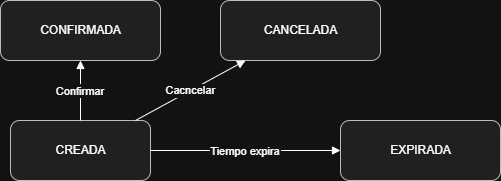

The diagram above was exported from draw.io. Its source (the exported page's mxGraphModel, read from the mxfile embedded in the PNG):
<mxGraphModel dx="1426" dy="709" grid="1" gridSize="10" guides="1" tooltips="1" connect="1" arrows="1" fold="1" page="1" pageScale="1" pageWidth="850" pageHeight="1400" math="0" shadow="0">
  <root>
    <mxCell id="0" />
    <mxCell id="1" parent="0" />
    <mxCell id="s1" parent="1" style="rounded=1;html=1;fillColor=#eeeeee;strokeColor=#36393d;" value="CREADA" vertex="1">
      <mxGeometry height="60" width="140" x="80" y="200" as="geometry" />
    </mxCell>
    <mxCell id="s2" parent="1" style="rounded=1;html=1;fillColor=#eeeeee;strokeColor=#36393d;" value="CONFIRMADA" vertex="1">
      <mxGeometry height="60" width="160" x="70" y="80" as="geometry" />
    </mxCell>
    <mxCell id="s3" parent="1" style="rounded=1;html=1;fillColor=#eeeeee;strokeColor=#36393d;" value="CANCELADA" vertex="1">
      <mxGeometry height="60" width="160" x="290" y="80" as="geometry" />
    </mxCell>
    <mxCell id="s4" parent="1" style="rounded=1;html=1;fillColor=#eeeeee;strokeColor=#36393d;" value="EXPIRADA" vertex="1">
      <mxGeometry height="60" width="160" x="410" y="200" as="geometry" />
    </mxCell>
    <mxCell id="t1" edge="1" parent="1" source="s1" style="endArrow=block;" target="s2" value="Confirmar">
      <mxGeometry relative="1" as="geometry" />
    </mxCell>
    <mxCell id="t2" edge="1" parent="1" source="s1" style="endArrow=block;" target="s3" value="Cacncelar">
      <mxGeometry relative="1" as="geometry" />
    </mxCell>
    <mxCell id="t3" edge="1" parent="1" source="s1" style="endArrow=block;" target="s4" value="Tiempo expira">
      <mxGeometry relative="1" as="geometry" />
    </mxCell>
  </root>
</mxGraphModel>